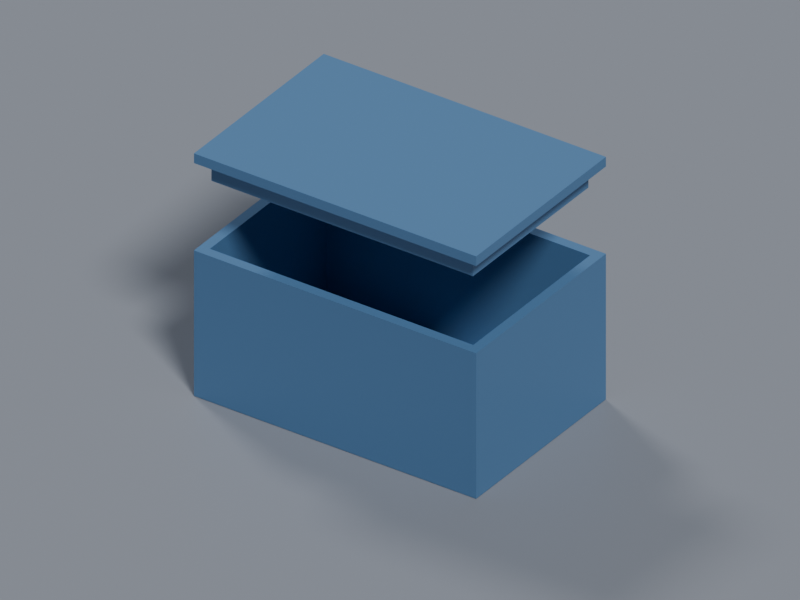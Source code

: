 # Source: engineering_box_render_v001.blend  (saved by Blender 5.2.44; exported with 4.5.12 LTS)
import bpy
from mathutils import Matrix  # noqa: F401  (used for matrix-valued properties, if any)

bpy.ops.wm.read_factory_settings(use_empty=True)
scene = bpy.context.scene
scene.name = 'Scene'

# ---- collections
col_collection = bpy.data.collections.new('Collection'); scene.collection.children.link(col_collection)

# ---- materials (node trees are filled in below, after node groups)
mat_render_draft_ground = bpy.data.materials.new('Render_Draft_Ground')
mat_render_draft_ground.diffuse_color = (0.3, 0.32, 0.36, 1.0)
mat_render_draft_blue = bpy.data.materials.new('Render_Draft_Blue')
mat_render_draft_blue.diffuse_color = (0.1, 0.24, 0.45, 1.0)

# ---- material node trees
mat_render_draft_ground.use_nodes = True; mat_render_draft_ground.node_tree.nodes.clear()
_N = mat_render_draft_ground.node_tree.nodes; _L = mat_render_draft_ground.node_tree.links
n0 = _N.new('ShaderNodeBsdfPrincipled'); n0.name = 'Principled BSDF'; n0.location = (-200, 100)
n0.inputs[0].default_value = (0.3, 0.32, 0.36, 1.0)
n0.inputs[2].default_value = 0.43
n0.inputs[10].default_value = 0.005
n1 = _N.new('ShaderNodeOutputMaterial'); n1.name = 'Material Output'; n1.location = (200, 100)
_L.new(n0.outputs[0], n1.inputs[0])
n1.is_active_output = True
mat_render_draft_blue.use_nodes = True; mat_render_draft_blue.node_tree.nodes.clear()
_N = mat_render_draft_blue.node_tree.nodes; _L = mat_render_draft_blue.node_tree.links
n0 = _N.new('ShaderNodeBsdfPrincipled'); n0.name = 'Principled BSDF'; n0.location = (-200, 100)
n0.inputs[0].default_value = (0.1, 0.24, 0.45, 1.0)
n0.inputs[2].default_value = 0.43
n0.inputs[10].default_value = 0.005
n1 = _N.new('ShaderNodeOutputMaterial'); n1.name = 'Material Output'; n1.location = (200, 100)
_L.new(n0.outputs[0], n1.inputs[0])
n1.is_active_output = True

# ---- world
world_world = bpy.data.worlds.new('World'); scene.world = world_world
world_world.use_nodes = True; world_world.node_tree.nodes.clear()
_N = world_world.node_tree.nodes; _L = world_world.node_tree.links
n0 = _N.new('ShaderNodeOutputWorld'); n0.name = 'World Output'; n0.location = (200, 100)
n1 = _N.new('ShaderNodeBackground'); n1.name = 'Background'; n1.location = (-200, 100)
n1.inputs[0].default_value = (0.12, 0.14, 0.18, 1.0)
n1.inputs[1].default_value = 0.7
_L.new(n1.outputs[0], n0.inputs[0])
n0.is_active_output = True
world_world.color = (0.05088, 0.05088, 0.05088)
world_world.sun_shadow_jitter_overblur = 0.0

# ---- cameras
cam_renderdemocamera = bpy.data.cameras.new('RenderDemoCamera')
cam_renderdemocamera.type = 'ORTHO'
cam_renderdemocamera.ortho_scale = 140.0
cam_camera = bpy.data.cameras.new('Camera')
cam_camera.clip_end = 100.0
cam_camera.ortho_scale = 7.314

# ---- lights
light_renderdemosuna = bpy.data.lights.new('RenderDemoSunA', 'SUN')
light_renderdemosuna.angle = 0.2094
light_renderdemosuna.energy = 2.2
light_renderdemosunb = bpy.data.lights.new('RenderDemoSunB', 'SUN')
light_renderdemosunb.angle = 0.2094
light_renderdemosunb.energy = 0.8
light_light = bpy.data.lights.new('Light', 'POINT')
light_light.energy = 1000.0
light_light.shadow_soft_size = 0.1

# ---- meshes
me_rendergroundmesh = bpy.data.meshes.new('RenderGroundMesh')
me_rendergroundmesh.from_pydata([(-150.0, -150.0, -15.1), (150.0, -150.0, -15.1), (150.0, 150.0, -15.1), (-150.0, 150.0, -15.1)], [], [(0, 1, 2, 3)])
me_rendergroundmesh.materials.append(mat_render_draft_ground)
me_rendergroundmesh.update()
me_cube = bpy.data.meshes.new('Cube')
me_cube.from_pydata([(30.0, 20.0, 15.0), (30.0, 20.0, -15.0), (30.0, -20.0, 15.0), (30.0, -20.0, -15.0), (-30.0, 20.0, 15.0), (-30.0, 20.0, -15.0), (-30.0, -20.0, 15.0), (-30.0, -20.0, -15.0), (28.0, 18.0, 15.0), (28.0, 18.0, -13.0), (28.0, -18.0, 15.0), (28.0, -18.0, -13.0), (-28.0, 18.0, 15.0), (-28.0, 18.0, -13.0), (-28.0, -18.0, 15.0), (-28.0, -18.0, -13.0)], [], [(3, 2, 6, 7), (7, 6, 4, 5), (5, 1, 3, 7), (1, 0, 2, 3), (5, 4, 0, 1), (11, 15, 14, 10), (15, 13, 12, 14), (13, 15, 11, 9), (9, 11, 10, 8), (13, 9, 8, 12), (6, 2, 10, 14), (2, 0, 8, 10), (4, 6, 14, 12), (0, 4, 12, 8)])
_uv = me_cube.uv_layers.new(name='UVMap')
_uv.uv.foreach_set('vector', [0.375, 0.75, 0.625, 0.75, 0.625, 1.0, 0.375, 1.0, 0.375, 0.0, 0.625, 0.0, 0.625, 0.25, 0.375, 0.25, 0.125, 0.5, 0.375, 0.5, 0.375, 0.75, 0.125, 0.75, 0.375, 0.5, 0.625, 0.5, 0.625, 0.75, 0.375, 0.75, 0.375, 0.25, 0.625, 0.25, 0.625, 0.5, 0.375, 0.5, 0.375, 0.75, 0.375, 1.0, 0.625, 1.0, 0.625, 0.75, 0.375, 0.0, 0.375, 0.25, 0.625, 0.25, 0.625, 0.0, 0.125, 0.5, 0.125, 0.75, 0.375, 0.75, 0.375, 0.5, 0.375, 0.5, 0.375, 0.75, 0.625, 0.75, 0.625, 0.5, 0.375, 0.25, 0.375, 0.5, 0.625, 0.5, 0.625, 0.25, 0.625, 1.0, 0.625, 0.75, 0.625, 0.75, 0.625, 1.0, 0.625, 0.75, 0.625, 0.5, 0.625, 0.5, 0.625, 0.75, 0.625, 0.25, 0.625, 0.0, 0.625, 0.0, 0.625, 0.25, 0.625, 0.5, 0.625, 0.25, 0.625, 0.25, 0.625, 0.5])
me_cube.materials.append(mat_render_draft_blue)
me_cube.use_mirror_vertex_groups = False
me_cube.update()
me_cube_001 = bpy.data.meshes.new('Cube.001')
me_cube_001.from_pydata([(-27.8, -17.8, -1.0), (-30.0, -20.0, 1.0), (-27.8, 17.8, -1.0), (-30.0, 20.0, 1.0), (27.8, -17.8, -1.0), (30.0, -20.0, 1.0), (27.8, 17.8, -1.0), (30.0, 20.0, 1.0), (-30.0, 20.0, -1.0), (-30.0, -20.0, -1.0), (30.0, 20.0, -1.0), (30.0, -20.0, -1.0), (-25.8, 15.8, -5.0), (-25.8, -15.8, -5.0), (25.8, 15.8, -5.0), (25.8, -15.8, -5.0), (-27.8, 17.8, -5.0), (-27.8, -17.8, -5.0), (27.8, 17.8, -5.0), (27.8, -17.8, -5.0), (-25.8, 15.8, -1.0), (-25.8, -15.8, -1.0), (25.8, 15.8, -1.0), (25.8, -15.8, -1.0)], [], [(9, 1, 3, 8), (8, 3, 7, 10), (10, 7, 5, 11), (11, 5, 1, 9), (4, 0, 17, 19), (7, 3, 1, 5), (2, 0, 9, 8), (6, 2, 8, 10), (4, 6, 10, 11), (0, 4, 11, 9), (14, 15, 23, 22), (2, 6, 18, 16), (6, 4, 19, 18), (0, 2, 16, 17), (12, 13, 17, 16), (14, 12, 16, 18), (15, 14, 18, 19), (13, 15, 19, 17), (20, 22, 23, 21), (13, 12, 20, 21), (15, 13, 21, 23), (12, 14, 22, 20)])
_uv = me_cube_001.uv_layers.new(name='UVMap')
_uv.uv.foreach_set('vector', [0.375, 0.0, 0.625, 0.0, 0.625, 0.25, 0.375, 0.25, 0.375, 0.25, 0.625, 0.25, 0.625, 0.5, 0.375, 0.5, 0.375, 0.5, 0.625, 0.5, 0.625, 0.75, 0.375, 0.75, 0.375, 0.75, 0.625, 0.75, 0.625, 1.0, 0.375, 1.0, 0.3658, 0.7362, 0.1342, 0.7362, 0.1342, 0.7362, 0.3658, 0.7362, 0.625, 0.5, 0.875, 0.5, 0.875, 0.75, 0.625, 0.75, 0.1342, 0.5138, 0.1342, 0.7362, 0.125, 0.75, 0.125, 0.5, 0.3658, 0.5137, 0.1342, 0.5138, 0.125, 0.5, 0.375, 0.5, 0.3658, 0.7362, 0.3658, 0.5137, 0.375, 0.5, 0.375, 0.75, 0.1342, 0.7362, 0.3658, 0.7362, 0.375, 0.75, 0.125, 0.75, 0.3575, 0.5263, 0.3575, 0.7237, 0.3575, 0.7237, 0.3575, 0.5263, 0.1342, 0.5138, 0.3658, 0.5137, 0.3658, 0.5137, 0.1342, 0.5138, 0.3658, 0.5137, 0.3658, 0.7362, 0.3658, 0.7362, 0.3658, 0.5137, 0.1342, 0.7362, 0.1342, 0.5138, 0.1342, 0.5138, 0.1342, 0.7362, 0.1425, 0.5263, 0.1425, 0.7237, 0.1342, 0.7362, 0.1342, 0.5138, 0.3575, 0.5263, 0.1425, 0.5263, 0.1342, 0.5138, 0.3658, 0.5137, 0.3575, 0.7237, 0.3575, 0.5263, 0.3658, 0.5137, 0.3658, 0.7362, 0.1425, 0.7237, 0.3575, 0.7237, 0.3658, 0.7362, 0.1342, 0.7362, 0.1425, 0.5263, 0.3575, 0.5263, 0.3575, 0.7237, 0.1425, 0.7237, 0.1425, 0.7237, 0.1425, 0.5263, 0.1425, 0.5263, 0.1425, 0.7237, 0.3575, 0.7237, 0.1425, 0.7237, 0.1425, 0.7237, 0.3575, 0.7237, 0.1425, 0.5263, 0.3575, 0.5263, 0.3575, 0.5263, 0.1425, 0.5263])
me_cube_001.materials.append(mat_render_draft_blue)
me_cube_001.update()

# ---- objects
ob_renderground = bpy.data.objects.new('RenderGround', me_rendergroundmesh)
ob_renderdemocamera = bpy.data.objects.new('RenderDemoCamera', cam_renderdemocamera)
ob_renderdemosuna = bpy.data.objects.new('RenderDemoSunA', light_renderdemosuna)
ob_renderdemosunb = bpy.data.objects.new('RenderDemoSunB', light_renderdemosunb)
ob_body = bpy.data.objects.new('Body', me_cube)
ob_light = bpy.data.objects.new('Light', light_light)
ob_camera = bpy.data.objects.new('Camera', cam_camera)
ob_lid = bpy.data.objects.new('Lid', me_cube_001)

# ---- transforms, parenting, visibility, modifiers, constraints
ob_renderground.location = (0.0, 0.0, 0.0)
ob_renderdemocamera.location = (100.0, -145.0, 115.0)
ob_renderdemocamera.rotation_euler = (1.013, 4.793e-08, 0.6037)
ob_renderdemosuna.location = (0.0, 0.0, 0.0)
ob_renderdemosuna.rotation_euler = (0.6947, -1.504e-07, 0.9273)
ob_renderdemosunb.location = (0.0, 0.0, 0.0)
ob_renderdemosunb.rotation_euler = (0.7703, 1.087e-07, -1.983)
ob_body.location = (0.0, 0.0, 0.0)
ob_body.lock_rotations_4d = False
ob_body.empty_display_type = 'ARROWS'
ob_body.lineart.crease_threshold = 0.0
ob_light.location = (4.076, 1.005, 5.904)
ob_light.rotation_euler = (0.6503, 0.05522, 1.866)
ob_light.lock_rotations_4d = False
ob_light.empty_display_type = 'ARROWS'
ob_light.color = (0.0, 0.0, 0.0, 0.0)
ob_light.hide_render = True
ob_light.lineart.crease_threshold = 0.0
ob_camera.location = (7.359, -6.926, 4.958)
ob_camera.rotation_euler = (1.109, 0.0, 0.8149)
ob_camera.lock_rotations_4d = False
ob_camera.empty_display_type = 'ARROWS'
ob_camera.color = (0.0, 0.0, 0.0, 0.0)
ob_camera.hide_render = True
ob_camera.display_type = 'WIRE'
ob_camera.lineart.crease_threshold = 0.0
ob_lid.location = (0.0, 0.0, 34.0)

# ---- collection membership
scene.collection.objects.link(ob_renderground)
scene.collection.objects.link(ob_renderdemocamera)
scene.collection.objects.link(ob_renderdemosuna)
scene.collection.objects.link(ob_renderdemosunb)
col_collection.objects.link(ob_body)
col_collection.objects.link(ob_light)
col_collection.objects.link(ob_camera)
col_collection.objects.link(ob_lid)

# ---- scene / render settings (as saved in the file)
scene.camera = ob_renderdemocamera
scene.frame_start = 1; scene.frame_end = 250; scene.frame_set(1)
scene.render.engine = 'BLENDER_EEVEE_NEXT'
scene.render.resolution_x = 640
scene.render.resolution_y = 480
scene.render.bake_bias = 0.0
scene.render.bake_samples = 0
scene.render.compositor_device = 'GPU'
scene.eevee.use_volume_custom_range = False
scene.eevee.fast_gi_thickness_near = 0.1
scene.eevee.fast_gi_thickness_far = 0.0
scene.eevee.ray_tracing_options.screen_trace_thickness = 0.1
scene.unit_settings.scale_length = 0.001
bpy.context.view_layer.update()
